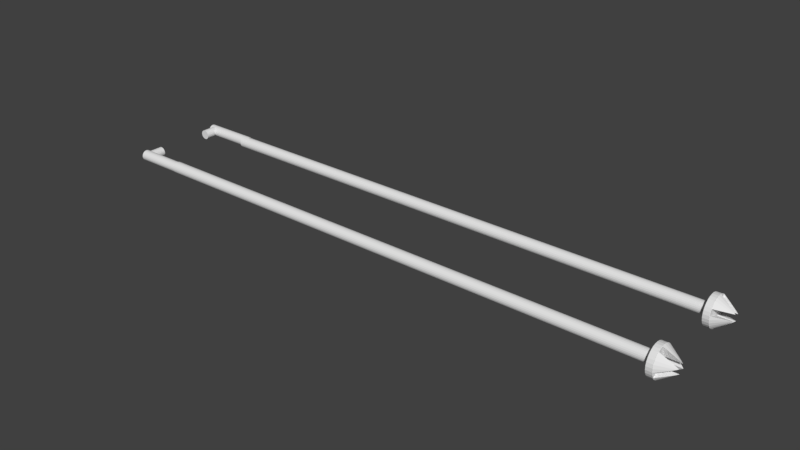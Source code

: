 # Source: Hookshots.blend  (saved by Blender 2.78.0; exported with 4.5.12 LTS)
import bpy
from mathutils import Matrix  # noqa: F401  (used for matrix-valued properties, if any)

bpy.ops.wm.read_factory_settings(use_empty=True)
scene = bpy.context.scene
scene.name = 'Scene'

# ---- collections
col_collection_1 = bpy.data.collections.new('Collection 1'); scene.collection.children.link(col_collection_1)

# ---- world
world_world = bpy.data.worlds.new('World'); scene.world = world_world
world_world.color = (0.05088, 0.05088, 0.05088)
world_world.use_sun_shadow = False
world_world.sun_shadow_jitter_overblur = 0.0
world_world.cycles.sampling_method = 'MANUAL'

# ---- meshes
me_hookshotattachment_005 = bpy.data.meshes.new('Hookshotattachment.005')
me_hookshotattachment_005.from_pydata([(-2.208, -2.052, -2.21), (-2.216, -2.113, -2.21), (-2.208, -2.174, -2.21), (-2.184, -2.231, -2.21), (-2.147, -2.28, -2.21), (-2.098, -2.317, -2.21), (-2.041, -2.341, -2.21), (-1.98, -2.349, -2.21), (-1.919, -2.341, -2.21), (-2.184, -1.995, -2.21), (-2.147, -1.946, -2.21), (-2.098, -1.909, -2.21), (-2.041, -1.885, -2.21), (-1.98, -1.877, -2.21), (-1.919, -1.885, -2.21), (-1.862, -1.909, -2.21), (-1.813, -1.946, -2.21), (-1.776, -1.995, -2.21), (-1.752, -2.052, -2.21), (-1.744, -2.113, -2.21), (-1.752, -2.174, -2.21), (-1.776, -2.231, -2.21), (-1.813, -2.28, -2.21), (-1.862, -2.317, -2.21), (-2.234, -2.113, -1.876), (-2.225, -2.047, -1.876), (-2.2, -1.986, -1.876), (-2.16, -1.933, -1.876), (-2.107, -1.893, -1.876), (-2.046, -1.868, -1.876), (-1.98, -1.859, -1.876), (-1.914, -1.868, -1.876), (-1.853, -1.893, -1.876), (-1.8, -1.933, -1.876), (-1.76, -1.986, -1.876), (-1.735, -2.047, -1.876), (-1.726, -2.113, -1.876), (-1.735, -2.179, -1.876), (-1.76, -2.24, -1.876), (-1.8, -2.293, -1.876), (-1.853, -2.333, -1.876), (-1.914, -2.358, -1.876), (-1.98, -2.367, -1.876), (-2.046, -2.358, -1.876), (-2.107, -2.333, -1.876), (-2.16, -2.293, -1.876), (-2.2, -2.24, -1.876), (-2.225, -2.179, -1.876), (-1.735, -2.179, -2.21), (-1.726, -2.113, -2.21), (-1.735, -2.047, -2.21), (-1.76, -1.986, -2.21), (-1.8, -1.933, -2.21), (-1.853, -1.893, -2.21), (-1.914, -1.868, -2.21), (-1.98, -1.859, -2.21), (-2.046, -1.868, -2.21), (-2.107, -1.893, -2.21), (-2.16, -1.933, -2.21), (-2.2, -1.986, -2.21), (-2.225, -2.047, -2.21), (-2.234, -2.113, -2.21), (-2.225, -2.179, -2.21), (-2.2, -2.24, -2.21), (-2.16, -2.293, -2.21), (-2.107, -2.333, -2.21), (-2.046, -2.358, -2.21), (-1.98, -2.367, -2.21), (-1.914, -2.358, -2.21), (-1.853, -2.333, -2.21), (-1.8, -2.293, -2.21), (-1.76, -2.24, -2.21)], [], [(37, 48, 36), (36, 48, 49), (36, 49, 35), (35, 49, 50), (35, 50, 34), (34, 50, 51), (34, 51, 33), (33, 51, 52), (33, 52, 32), (32, 52, 53), (32, 53, 31), (31, 53, 54), (31, 54, 30), (30, 54, 55), (30, 55, 29), (29, 55, 56), (29, 56, 28), (28, 56, 57), (28, 57, 27), (27, 57, 58), (27, 58, 26), (26, 58, 59), (26, 59, 25), (25, 59, 60), (25, 60, 24), (24, 60, 61), (24, 61, 47), (47, 61, 62), (47, 62, 46), (46, 62, 63), (46, 63, 45), (45, 63, 64), (45, 64, 44), (44, 64, 65), (44, 65, 43), (43, 65, 66), (43, 66, 42), (42, 66, 67), (42, 67, 41), (41, 67, 68), (41, 68, 40), (40, 68, 69), (40, 69, 39), (39, 69, 70), (39, 70, 38), (38, 70, 71), (38, 71, 37), (37, 71, 48), (2, 62, 1), (1, 62, 61), (1, 61, 0), (0, 61, 60), (0, 60, 9), (9, 60, 59), (9, 59, 10), (10, 59, 58), (10, 58, 11), (11, 58, 57), (11, 57, 12), (12, 57, 56), (12, 56, 13), (13, 56, 55), (13, 55, 54), (2, 3, 62), (62, 3, 63), (63, 3, 4), (63, 4, 64), (64, 4, 5), (64, 5, 65), (65, 5, 6), (65, 6, 66), (66, 6, 7), (66, 7, 67), (67, 7, 68), (68, 7, 8), (68, 8, 69), (69, 8, 23), (69, 23, 70), (70, 23, 22), (70, 22, 71), (71, 22, 21), (71, 21, 48), (48, 21, 20), (48, 20, 49), (49, 20, 19), (49, 19, 18), (49, 18, 50), (50, 18, 17), (50, 17, 51), (51, 17, 16), (51, 16, 52), (52, 16, 15), (52, 15, 53), (53, 15, 14), (53, 14, 54), (54, 14, 13)])
me_hookshotattachment_005.use_remesh_preserve_volume = False
me_hookshotattachment_005.use_remesh_preserve_attributes = False
me_hookshotattachment_005.use_mirror_vertex_groups = False
me_hookshotattachment_005.update()
me_hookshotattachment_004 = bpy.data.meshes.new('Hookshotattachment.004')
me_hookshotattachment_004.from_pydata([(-2.239, 2.174, -2.21), (-2.247, 2.113, -2.21), (-2.239, 2.052, -2.21), (-2.215, 1.995, -2.21), (-2.178, 1.946, -2.21), (-2.129, 1.909, -2.21), (-2.072, 1.885, -2.21), (-2.011, 1.877, -2.21), (-1.95, 1.885, -2.21), (-2.215, 2.231, -2.21), (-2.178, 2.28, -2.21), (-2.129, 2.317, -2.21), (-2.072, 2.341, -2.21), (-2.011, 2.349, -2.21), (-1.95, 2.341, -2.21), (-1.893, 2.317, -2.21), (-1.844, 2.28, -2.21), (-1.807, 2.231, -2.21), (-1.783, 2.174, -2.21), (-1.775, 2.113, -2.21), (-1.783, 2.052, -2.21), (-1.807, 1.995, -2.21), (-1.844, 1.946, -2.21), (-1.893, 1.909, -2.21), (-2.265, 2.113, -1.876), (-2.256, 2.179, -1.876), (-2.231, 2.24, -1.876), (-2.19, 2.293, -1.876), (-2.138, 2.333, -1.876), (-2.077, 2.358, -1.876), (-2.011, 2.367, -1.876), (-1.945, 2.358, -1.876), (-1.884, 2.333, -1.876), (-1.831, 2.293, -1.876), (-1.791, 2.24, -1.876), (-1.766, 2.179, -1.876), (-1.757, 2.113, -1.876), (-1.766, 2.047, -1.876), (-1.791, 1.986, -1.876), (-1.831, 1.933, -1.876), (-1.884, 1.893, -1.876), (-1.945, 1.868, -1.876), (-2.011, 1.859, -1.876), (-2.077, 1.868, -1.876), (-2.138, 1.893, -1.876), (-2.19, 1.933, -1.876), (-2.231, 1.986, -1.876), (-2.256, 2.047, -1.876), (-1.766, 2.047, -2.21), (-1.757, 2.113, -2.21), (-1.766, 2.179, -2.21), (-1.791, 2.24, -2.21), (-1.831, 2.293, -2.21), (-1.884, 2.333, -2.21), (-1.945, 2.358, -2.21), (-2.011, 2.367, -2.21), (-2.077, 2.358, -2.21), (-2.138, 2.333, -2.21), (-2.19, 2.293, -2.21), (-2.231, 2.24, -2.21), (-2.256, 2.179, -2.21), (-2.265, 2.113, -2.21), (-2.256, 2.047, -2.21), (-2.231, 1.986, -2.21), (-2.19, 1.933, -2.21), (-2.138, 1.893, -2.21), (-2.077, 1.868, -2.21), (-2.011, 1.859, -2.21), (-1.945, 1.868, -2.21), (-1.884, 1.893, -2.21), (-1.831, 1.933, -2.21), (-1.791, 1.986, -2.21)], [], [(37, 48, 36), (36, 48, 49), (36, 49, 35), (35, 49, 50), (35, 50, 34), (34, 50, 51), (34, 51, 33), (33, 51, 52), (33, 52, 32), (32, 52, 53), (32, 53, 31), (31, 53, 54), (31, 54, 30), (30, 54, 55), (30, 55, 29), (29, 55, 56), (29, 56, 28), (28, 56, 57), (28, 57, 27), (27, 57, 58), (27, 58, 26), (26, 58, 59), (26, 59, 25), (25, 59, 60), (25, 60, 24), (24, 60, 61), (24, 61, 47), (47, 61, 62), (47, 62, 46), (46, 62, 63), (46, 63, 45), (45, 63, 64), (45, 64, 44), (44, 64, 65), (44, 65, 43), (43, 65, 66), (43, 66, 42), (42, 66, 67), (42, 67, 41), (41, 67, 68), (41, 68, 40), (40, 68, 69), (40, 69, 39), (39, 69, 70), (39, 70, 38), (38, 70, 71), (38, 71, 37), (37, 71, 48), (2, 62, 1), (1, 62, 61), (1, 61, 0), (0, 61, 60), (0, 60, 9), (9, 60, 59), (9, 59, 10), (10, 59, 58), (10, 58, 11), (11, 58, 57), (11, 57, 12), (12, 57, 56), (12, 56, 13), (13, 56, 55), (13, 55, 54), (2, 3, 62), (62, 3, 63), (63, 3, 4), (63, 4, 64), (64, 4, 5), (64, 5, 65), (65, 5, 6), (65, 6, 66), (66, 6, 7), (66, 7, 67), (67, 7, 68), (68, 7, 8), (68, 8, 69), (69, 8, 23), (69, 23, 70), (70, 23, 22), (70, 22, 71), (71, 22, 21), (71, 21, 48), (48, 21, 20), (48, 20, 49), (49, 20, 19), (49, 19, 18), (49, 18, 50), (50, 18, 17), (50, 17, 51), (51, 17, 16), (51, 16, 52), (52, 16, 15), (52, 15, 53), (53, 15, 14), (53, 14, 54), (54, 14, 13)])
me_hookshotattachment_004.use_remesh_preserve_volume = False
me_hookshotattachment_004.use_remesh_preserve_attributes = False
me_hookshotattachment_004.use_mirror_vertex_groups = False
me_hookshotattachment_004.update()
me_hookshotattachment_003 = bpy.data.meshes.new('Hookshotattachment.003')
me_hookshotattachment_003.from_pydata([(-0.6288, -0.1435, -0.2976), (-0.645, 2.146e-06, -0.2976), (-0.254, 2.146e-06, -0.2976), (-0.6288, 0.1435, -0.2976), (-0.2453, 0.06574, -0.2976), (-0.5811, 0.2798, -0.2976), (-0.22, 0.127, -0.2976), (-0.5043, 0.4021, -0.2976), (-0.1796, 0.1796, -0.2976), (-0.4021, 0.5043, -0.2976), (-0.127, 0.22, -0.2976), (-0.2798, 0.5811, -0.2976), (-0.06574, 0.2453, -0.2976), (-0.1435, 0.6288, -0.2976), (1.192e-07, 0.254, -0.2976), (1.192e-07, 0.645, -0.2976), (0.1435, 0.6288, -0.2976), (0.06574, 0.2453, -0.2976), (0.2798, 0.5811, -0.2976), (0.127, 0.22, -0.2976), (0.4021, 0.5043, -0.2976), (0.1796, 0.1796, -0.2976), (0.5043, 0.4021, -0.2976), (0.22, 0.127, -0.2976), (0.5811, 0.2798, -0.2976), (0.2453, 0.06574, -0.2976), (0.6288, 0.1435, -0.2976), (0.254, 2.146e-06, -0.2976), (0.645, 2.146e-06, -0.2976), (0.6288, -0.1435, -0.2976), (0.2453, -0.06574, -0.2976), (0.5811, -0.2798, -0.2976), (0.22, -0.127, -0.2976), (0.5043, -0.4021, -0.2976), (0.1796, -0.1796, -0.2976), (0.4021, -0.5043, -0.2976), (0.127, -0.22, -0.2976), (0.2798, -0.5811, -0.2976), (0.06574, -0.2453, -0.2976), (0.1435, -0.6288, -0.2976), (1.192e-07, -0.254, -0.2976), (1.192e-07, -0.645, -0.2976), (-0.1435, -0.6288, -0.2976), (-0.06574, -0.2453, -0.2976), (-0.2798, -0.5811, -0.2976), (-0.127, -0.22, -0.2976), (-0.4021, -0.5043, -0.2976), (-0.1796, -0.1796, -0.2976), (-0.5043, -0.4021, -0.2976), (-0.22, -0.127, -0.2976), (-0.5811, -0.2798, -0.2976), (-0.2453, -0.06574, -0.2976), (-0.6288, -0.1435, -0.04364), (-0.645, 2.146e-06, -0.04364), (-0.6288, 0.1435, -0.04364), (-0.5811, 0.2798, -0.04364), (-0.5043, 0.4021, -0.04364), (-0.4021, 0.5043, -0.04364), (-0.2798, 0.5811, -0.04364), (-0.1435, 0.6288, -0.04364), (1.192e-07, 0.645, -0.04364), (0.1435, 0.6288, -0.04364), (0.2798, 0.5811, -0.04364), (0.4021, 0.5043, -0.04364), (0.5043, 0.4021, -0.04364), (0.5811, 0.2798, -0.04364), (0.6288, 0.1435, -0.04364), (0.645, 2.146e-06, -0.04364), (0.6288, -0.1435, -0.04364), (0.5811, -0.2798, -0.04364), (0.5043, -0.4021, -0.04364), (0.4021, -0.5043, -0.04364), (0.2798, -0.5811, -0.04364), (0.1435, -0.6288, -0.04364), (1.192e-07, -0.645, -0.04364), (-0.1435, -0.6288, -0.04364), (-0.2798, -0.5811, -0.04364), (-0.4021, -0.5043, -0.04364), (-0.5043, -0.4021, -0.04364), (-0.5811, -0.2798, -0.04364), (-0.127, -0.127, 0.6361), (-0.127, -0.1586, 0.6024), (-0.127, -0.127, -0.02846), (-0.127, -0.1943, 0.5612), (-0.127, -0.2354, 0.5107), (-0.127, -0.2838, 0.4486), (-0.127, -0.3424, 0.3711), (-0.127, -0.415, 0.2728), (-0.127, -0.4585, 0.2132), (-0.127, -0.5081, 0.1446), (-0.127, -0.5654, 0.06502), (-0.127, -0.6323, -0.02846), (0.127, -0.127, 0.6361), (0.127, -0.127, -0.02846), (0.127, -0.1586, 0.6024), (0.127, -0.1943, 0.5612), (0.127, -0.2354, 0.5107), (0.127, -0.2838, 0.4486), (0.127, -0.3424, 0.3711), (0.127, -0.415, 0.2728), (0.127, -0.4585, 0.2132), (0.127, -0.5081, 0.1446), (0.127, -0.5654, 0.06502), (0.127, -0.6323, -0.02846), (0.127, 0.127, 0.6361), (0.127, 0.1586, 0.6024), (0.127, 0.127, -0.02846), (0.127, 0.1943, 0.5612), (0.127, 0.2354, 0.5107), (0.127, 0.2838, 0.4486), (0.127, 0.3424, 0.3711), (0.127, 0.415, 0.2728), (0.127, 0.4585, 0.2132), (0.127, 0.5081, 0.1446), (0.127, 0.5654, 0.06502), (0.127, 0.6323, -0.02846), (-0.127, 0.6323, -0.02846), (-0.127, 0.5654, 0.06502), (-0.127, 0.127, -0.02846), (-0.127, 0.5081, 0.1446), (-0.127, 0.4585, 0.2132), (-0.127, 0.415, 0.2728), (-0.127, 0.3424, 0.3711), (-0.127, 0.2838, 0.4486), (-0.127, 0.2354, 0.5107), (-0.127, 0.1943, 0.5612), (-0.127, 0.1586, 0.6024), (-0.127, 0.127, 0.6361), (0.1783, 0.127, 0.58), (0.2116, 0.127, 0.5402), (0.2528, 0.127, 0.4887), (0.3055, 0.127, 0.4201), (0.3381, 0.127, 0.3769), (0.3763, 0.127, 0.3255), (0.4217, 0.127, 0.2637), (0.4768, 0.127, 0.1879), (0.5452, 0.127, 0.09322), (0.5859, 0.127, 0.03641), (0.6323, 0.127, -0.02846), (0.1783, -0.127, 0.58), (0.2116, -0.127, 0.5402), (0.2528, -0.127, 0.4887), (0.3055, -0.127, 0.4201), (0.3381, -0.127, 0.3769), (0.3763, -0.127, 0.3255), (0.4217, -0.127, 0.2637), (0.4768, -0.127, 0.1879), (0.5452, -0.127, 0.09322), (0.5859, -0.127, 0.03641), (0.6323, -0.127, -0.02846), (-0.1459, 0.6392, -0.04364), (-0.04258, 0.6436, -0.02846), (1.192e-07, 0.6556, -0.04364), (0.04258, 0.6436, -0.02846), (0.1459, 0.6392, -0.04364), (-0.2845, 0.5907, -0.04364), (-0.4088, 0.5126, -0.04364), (-0.5126, 0.4088, -0.04364), (-0.5907, 0.2845, -0.04364), (-0.2116, 0.127, 0.5402), (-0.1783, 0.127, 0.58), (-0.6392, 0.1459, -0.04364), (-0.3763, 0.127, 0.3255), (-0.3381, 0.127, 0.3769), (-0.3055, 0.127, 0.4201), (-0.6556, 2.146e-06, -0.04364), (-0.6436, 0.04258, -0.02846), (-0.6323, 0.127, -0.02846), (-0.5859, 0.127, 0.03641), (-0.6436, -0.04258, -0.02846), (-0.6392, -0.1459, -0.04364), (-0.6323, -0.127, -0.02846), (-0.5859, -0.127, 0.03641), (-0.5452, -0.127, 0.09322), (-0.4768, -0.127, 0.1879), (-0.5907, -0.2845, -0.04364), (-0.4217, -0.127, 0.2637), (-0.3763, -0.127, 0.3255), (-0.3381, -0.127, 0.3769), (-0.3055, -0.127, 0.4201), (-0.2528, -0.127, 0.4887), (-0.2116, -0.127, 0.5402), (-0.5126, -0.4088, -0.04364), (-0.1783, -0.127, 0.58), (-0.4088, -0.5126, -0.04364), (-0.2845, -0.5907, -0.04364), (-0.1459, -0.6392, -0.04364), (1.192e-07, -0.6556, -0.04364), (-0.04258, -0.6436, -0.02846), (0.04258, -0.6436, -0.02846), (0.1459, -0.6392, -0.04364), (0.2845, -0.5907, -0.04364), (0.4088, -0.5126, -0.04364), (0.5126, -0.4088, -0.04364), (0.5907, -0.2845, -0.04364), (0.6392, -0.1459, -0.04364), (0.6436, -0.04258, -0.02846), (0.6556, 2.146e-06, -0.04364), (0.6436, 0.04258, -0.02846), (0.6392, 0.1459, -0.04364), (0.5907, 0.2845, -0.04364), (0.5126, 0.4088, -0.04364), (0.4088, 0.5126, -0.04364), (0.2845, 0.5907, -0.04364), (-0.5452, 0.127, 0.09322), (-0.4768, 0.127, 0.1879), (-0.4217, 0.127, 0.2637), (-0.2528, 0.127, 0.4887)], [], [(0, 1, 2), (2, 1, 3), (2, 3, 4), (4, 3, 5), (4, 5, 6), (6, 5, 7), (6, 7, 8), (8, 7, 9), (8, 9, 10), (10, 9, 11), (10, 11, 12), (12, 11, 13), (12, 13, 14), (14, 13, 15), (14, 15, 16), (14, 16, 17), (17, 16, 18), (17, 18, 19), (19, 18, 20), (19, 20, 21), (21, 20, 22), (21, 22, 23), (23, 22, 24), (23, 24, 25), (25, 24, 26), (25, 26, 27), (27, 26, 28), (27, 28, 29), (27, 29, 30), (30, 29, 31), (30, 31, 32), (32, 31, 33), (32, 33, 34), (34, 33, 35), (34, 35, 36), (36, 35, 37), (36, 37, 38), (38, 37, 39), (38, 39, 40), (40, 39, 41), (40, 41, 42), (40, 42, 43), (43, 42, 44), (43, 44, 45), (45, 44, 46), (45, 46, 47), (47, 46, 48), (47, 48, 49), (49, 48, 50), (49, 50, 51), (51, 50, 0), (51, 0, 2), (0, 52, 1), (1, 52, 53), (1, 53, 3), (3, 53, 54), (3, 54, 5), (5, 54, 55), (5, 55, 7), (7, 55, 56), (7, 56, 9), (9, 56, 57), (9, 57, 11), (11, 57, 58), (11, 58, 13), (13, 58, 59), (13, 59, 15), (15, 59, 60), (15, 60, 16), (16, 60, 61), (16, 61, 18), (18, 61, 62), (18, 62, 20), (20, 62, 63), (20, 63, 22), (22, 63, 64), (22, 64, 24), (24, 64, 65), (24, 65, 26), (26, 65, 66), (26, 66, 28), (28, 66, 67), (28, 67, 29), (29, 67, 68), (29, 68, 31), (31, 68, 69), (31, 69, 33), (33, 69, 70), (33, 70, 35), (35, 70, 71), (35, 71, 37), (37, 71, 72), (37, 72, 39), (39, 72, 73), (39, 73, 41), (41, 73, 74), (41, 74, 42), (42, 74, 75), (42, 75, 44), (44, 75, 76), (44, 76, 46), (46, 76, 77), (46, 77, 48), (48, 77, 78), (48, 78, 50), (50, 78, 79), (50, 79, 0), (0, 79, 52), (80, 81, 82), (82, 81, 83), (82, 83, 84), (84, 85, 82), (82, 85, 86), (82, 86, 87), (87, 88, 82), (82, 88, 89), (82, 89, 90), (90, 91, 82), (92, 93, 94), (94, 93, 95), (95, 93, 96), (96, 93, 97), (97, 93, 98), (98, 93, 99), (99, 93, 100), (100, 93, 101), (101, 93, 102), (102, 93, 103), (104, 105, 106), (106, 105, 107), (106, 107, 108), (108, 109, 106), (106, 109, 110), (106, 110, 111), (111, 112, 106), (106, 112, 113), (106, 113, 114), (114, 115, 106), (116, 117, 118), (118, 117, 119), (118, 119, 120), (120, 121, 118), (118, 121, 122), (118, 122, 123), (123, 124, 118), (118, 124, 125), (118, 125, 126), (126, 127, 118), (104, 106, 128), (128, 106, 129), (129, 106, 130), (130, 106, 131), (131, 106, 132), (132, 106, 133), (133, 106, 134), (134, 106, 135), (135, 106, 136), (136, 106, 137), (137, 106, 138), (92, 139, 93), (93, 139, 140), (93, 140, 141), (141, 142, 93), (93, 142, 143), (93, 143, 144), (144, 145, 93), (93, 145, 146), (93, 146, 147), (147, 148, 93), (93, 148, 149), (150, 151, 152), (152, 151, 153), (152, 153, 154), (154, 153, 115), (154, 115, 114), (155, 120, 150), (150, 120, 119), (150, 119, 117), (156, 125, 155), (155, 125, 124), (155, 124, 123), (157, 127, 156), (156, 127, 126), (156, 126, 125), (158, 159, 157), (157, 159, 160), (157, 160, 127), (161, 162, 158), (158, 162, 163), (158, 163, 164), (165, 166, 161), (161, 166, 167), (161, 167, 168), (166, 165, 169), (169, 165, 170), (169, 170, 171), (171, 170, 172), (172, 170, 173), (173, 170, 174), (174, 170, 175), (174, 175, 176), (176, 175, 177), (177, 175, 178), (178, 175, 179), (179, 175, 180), (180, 175, 181), (181, 175, 182), (181, 182, 183), (183, 182, 80), (80, 182, 184), (80, 184, 81), (81, 184, 83), (83, 184, 185), (83, 185, 84), (84, 185, 85), (85, 185, 86), (86, 185, 186), (86, 186, 87), (87, 186, 88), (88, 186, 89), (89, 186, 90), (90, 186, 91), (91, 186, 187), (91, 187, 188), (188, 187, 189), (189, 187, 190), (189, 190, 103), (103, 190, 102), (102, 190, 101), (101, 190, 100), (100, 190, 191), (100, 191, 99), (99, 191, 98), (98, 191, 97), (97, 191, 96), (96, 191, 95), (95, 191, 192), (95, 192, 94), (94, 192, 92), (92, 192, 193), (92, 193, 139), (139, 193, 140), (140, 193, 194), (140, 194, 141), (141, 194, 142), (142, 194, 143), (143, 194, 144), (144, 194, 195), (144, 195, 145), (145, 195, 146), (146, 195, 147), (147, 195, 148), (148, 195, 149), (149, 195, 196), (196, 195, 197), (196, 197, 198), (198, 197, 199), (198, 199, 138), (138, 199, 137), (137, 199, 136), (136, 199, 135), (135, 199, 200), (135, 200, 134), (134, 200, 133), (133, 200, 132), (132, 200, 131), (131, 200, 130), (130, 200, 129), (129, 200, 201), (129, 201, 128), (128, 201, 104), (104, 201, 202), (104, 202, 105), (105, 202, 107), (107, 202, 203), (107, 203, 108), (108, 203, 109), (109, 203, 110), (110, 203, 154), (110, 154, 111), (111, 154, 112), (112, 154, 113), (113, 154, 114), (123, 122, 155), (155, 122, 121), (155, 121, 120), (117, 116, 150), (150, 116, 151), (168, 204, 161), (161, 204, 205), (161, 205, 206), (206, 162, 161), (164, 207, 158), (158, 207, 159), (167, 166, 118), (118, 166, 169), (118, 169, 82), (82, 169, 171), (91, 188, 82), (82, 188, 189), (82, 189, 93), (93, 189, 103), (149, 196, 93), (93, 196, 106), (93, 106, 118), (118, 106, 151), (118, 151, 116), (196, 198, 106), (106, 198, 138), (115, 153, 106), (106, 153, 151), (82, 93, 118), (127, 160, 118), (118, 160, 159), (118, 159, 207), (207, 164, 118), (118, 164, 163), (118, 163, 162), (162, 206, 118), (118, 206, 205), (118, 205, 204), (204, 168, 118), (118, 168, 167), (80, 82, 183), (183, 82, 181), (181, 82, 180), (180, 82, 179), (179, 82, 178), (178, 82, 177), (177, 82, 176), (176, 82, 174), (174, 82, 173), (173, 82, 172), (172, 82, 171), (52, 170, 53), (53, 170, 165), (53, 165, 54), (54, 165, 161), (54, 161, 55), (55, 161, 158), (55, 158, 56), (56, 158, 157), (56, 157, 57), (57, 157, 156), (57, 156, 58), (58, 156, 155), (58, 155, 59), (59, 155, 150), (59, 150, 60), (60, 150, 152), (60, 152, 154), (52, 79, 170), (170, 79, 175), (175, 79, 78), (175, 78, 182), (182, 78, 77), (182, 77, 184), (184, 77, 76), (184, 76, 185), (185, 76, 75), (185, 75, 186), (186, 75, 74), (186, 74, 187), (187, 74, 190), (190, 74, 73), (190, 73, 191), (191, 73, 72), (191, 72, 192), (192, 72, 71), (192, 71, 193), (193, 71, 70), (193, 70, 194), (194, 70, 69), (194, 69, 195), (195, 69, 68), (195, 68, 197), (197, 68, 67), (197, 67, 66), (197, 66, 199), (199, 66, 65), (199, 65, 200), (200, 65, 64), (200, 64, 201), (201, 64, 63), (201, 63, 202), (202, 63, 62), (202, 62, 203), (203, 62, 61), (203, 61, 154), (154, 61, 60)])
me_hookshotattachment_003.use_remesh_preserve_volume = False
me_hookshotattachment_003.use_remesh_preserve_attributes = False
me_hookshotattachment_003.use_mirror_vertex_groups = False
me_hookshotattachment_003.update()
me_hookshotattachment_002 = bpy.data.meshes.new('Hookshotattachment.002')
me_hookshotattachment_002.from_pydata([(-0.6288, -0.1435, -0.2976), (-0.645, -2.146e-06, -0.2976), (-0.254, -2.146e-06, -0.2976), (-0.6288, 0.1435, -0.2976), (-0.2453, 0.06574, -0.2976), (-0.5811, 0.2798, -0.2976), (-0.22, 0.127, -0.2976), (-0.5043, 0.4021, -0.2976), (-0.1796, 0.1796, -0.2976), (-0.4021, 0.5043, -0.2976), (-0.127, 0.22, -0.2976), (-0.2798, 0.5811, -0.2976), (-0.06574, 0.2453, -0.2976), (-0.1435, 0.6288, -0.2976), (-4.768e-07, 0.254, -0.2976), (-4.768e-07, 0.645, -0.2976), (0.1435, 0.6288, -0.2976), (0.06574, 0.2453, -0.2976), (0.2798, 0.5811, -0.2976), (0.127, 0.22, -0.2976), (0.4021, 0.5043, -0.2976), (0.1796, 0.1796, -0.2976), (0.5043, 0.4021, -0.2976), (0.22, 0.127, -0.2976), (0.5811, 0.2798, -0.2976), (0.2453, 0.06574, -0.2976), (0.6288, 0.1435, -0.2976), (0.254, -2.146e-06, -0.2976), (0.645, -2.146e-06, -0.2976), (0.6288, -0.1435, -0.2976), (0.2453, -0.06574, -0.2976), (0.5811, -0.2798, -0.2976), (0.22, -0.127, -0.2976), (0.5043, -0.4021, -0.2976), (0.1796, -0.1796, -0.2976), (0.4021, -0.5043, -0.2976), (0.127, -0.22, -0.2976), (0.2798, -0.5811, -0.2976), (0.06574, -0.2453, -0.2976), (0.1435, -0.6288, -0.2976), (-4.768e-07, -0.254, -0.2976), (-4.768e-07, -0.645, -0.2976), (-0.1435, -0.6288, -0.2976), (-0.06574, -0.2453, -0.2976), (-0.2798, -0.5811, -0.2976), (-0.127, -0.22, -0.2976), (-0.4021, -0.5043, -0.2976), (-0.1796, -0.1796, -0.2976), (-0.5043, -0.4021, -0.2976), (-0.22, -0.127, -0.2976), (-0.5811, -0.2798, -0.2976), (-0.2453, -0.06574, -0.2976), (-0.6288, -0.1435, -0.04364), (-0.645, -2.146e-06, -0.04364), (-0.6288, 0.1435, -0.04364), (-0.5811, 0.2798, -0.04364), (-0.5043, 0.4021, -0.04364), (-0.4021, 0.5043, -0.04364), (-0.2798, 0.5811, -0.04364), (-0.1435, 0.6288, -0.04364), (-4.768e-07, 0.645, -0.04364), (0.1435, 0.6288, -0.04364), (0.2798, 0.5811, -0.04364), (0.4021, 0.5043, -0.04364), (0.5043, 0.4021, -0.04364), (0.5811, 0.2798, -0.04364), (0.6288, 0.1435, -0.04364), (0.645, -2.146e-06, -0.04364), (0.6288, -0.1435, -0.04364), (0.5811, -0.2798, -0.04364), (0.5043, -0.4021, -0.04364), (0.4021, -0.5043, -0.04364), (0.2798, -0.5811, -0.04364), (0.1435, -0.6288, -0.04364), (-4.768e-07, -0.645, -0.04364), (-0.1435, -0.6288, -0.04364), (-0.2798, -0.5811, -0.04364), (-0.4021, -0.5043, -0.04364), (-0.5043, -0.4021, -0.04364), (-0.5811, -0.2798, -0.04364), (-0.127, -0.127, 0.6361), (-0.127, -0.1586, 0.6024), (-0.127, -0.127, -0.02846), (-0.127, -0.1943, 0.5612), (-0.127, -0.2354, 0.5107), (-0.127, -0.2838, 0.4486), (-0.127, -0.3424, 0.3711), (-0.127, -0.415, 0.2728), (-0.127, -0.4585, 0.2132), (-0.127, -0.5081, 0.1446), (-0.127, -0.5654, 0.06502), (-0.127, -0.6323, -0.02846), (0.127, -0.127, 0.6361), (0.127, -0.127, -0.02846), (0.127, -0.1586, 0.6024), (0.127, -0.1943, 0.5612), (0.127, -0.2354, 0.5107), (0.127, -0.2838, 0.4486), (0.127, -0.3424, 0.3711), (0.127, -0.415, 0.2728), (0.127, -0.4585, 0.2132), (0.127, -0.5081, 0.1446), (0.127, -0.5654, 0.06502), (0.127, -0.6323, -0.02846), (0.127, 0.127, 0.6361), (0.127, 0.1586, 0.6024), (0.127, 0.127, -0.02846), (0.127, 0.1943, 0.5612), (0.127, 0.2354, 0.5107), (0.127, 0.2838, 0.4486), (0.127, 0.3424, 0.3711), (0.127, 0.415, 0.2728), (0.127, 0.4585, 0.2132), (0.127, 0.5081, 0.1446), (0.127, 0.5654, 0.06502), (0.127, 0.6323, -0.02846), (-0.127, 0.6323, -0.02846), (-0.127, 0.5654, 0.06502), (-0.127, 0.127, -0.02846), (-0.127, 0.5081, 0.1446), (-0.127, 0.4585, 0.2132), (-0.127, 0.415, 0.2728), (-0.127, 0.3424, 0.3711), (-0.127, 0.2838, 0.4486), (-0.127, 0.2354, 0.5107), (-0.127, 0.1943, 0.5612), (-0.127, 0.1586, 0.6024), (-0.127, 0.127, 0.6361), (0.1783, 0.127, 0.58), (0.2116, 0.127, 0.5402), (0.2528, 0.127, 0.4887), (0.3055, 0.127, 0.4201), (0.3381, 0.127, 0.3769), (0.3763, 0.127, 0.3255), (0.4217, 0.127, 0.2637), (0.4768, 0.127, 0.1879), (0.5452, 0.127, 0.09322), (0.5859, 0.127, 0.03641), (0.6323, 0.127, -0.02846), (0.1783, -0.127, 0.58), (0.2116, -0.127, 0.5402), (0.2528, -0.127, 0.4887), (0.3055, -0.127, 0.4201), (0.3381, -0.127, 0.3769), (0.3763, -0.127, 0.3255), (0.4217, -0.127, 0.2637), (0.4768, -0.127, 0.1879), (0.5452, -0.127, 0.09322), (0.5859, -0.127, 0.03641), (0.6323, -0.127, -0.02846), (-0.1459, 0.6392, -0.04364), (-0.04258, 0.6436, -0.02846), (-4.768e-07, 0.6556, -0.04364), (0.04258, 0.6436, -0.02846), (0.1459, 0.6392, -0.04364), (-0.2845, 0.5907, -0.04364), (-0.4088, 0.5126, -0.04364), (-0.5126, 0.4088, -0.04364), (-0.5907, 0.2845, -0.04364), (-0.2116, 0.127, 0.5402), (-0.1783, 0.127, 0.58), (-0.6392, 0.1459, -0.04364), (-0.3763, 0.127, 0.3255), (-0.3381, 0.127, 0.3769), (-0.3055, 0.127, 0.4201), (-0.6556, -2.146e-06, -0.04364), (-0.6436, 0.04258, -0.02846), (-0.6323, 0.127, -0.02846), (-0.5859, 0.127, 0.03641), (-0.6436, -0.04258, -0.02846), (-0.6392, -0.1459, -0.04364), (-0.6323, -0.127, -0.02846), (-0.5859, -0.127, 0.03641), (-0.5452, -0.127, 0.09322), (-0.4768, -0.127, 0.1879), (-0.5907, -0.2845, -0.04364), (-0.4217, -0.127, 0.2637), (-0.3763, -0.127, 0.3255), (-0.3381, -0.127, 0.3769), (-0.3055, -0.127, 0.4201), (-0.2528, -0.127, 0.4887), (-0.2116, -0.127, 0.5402), (-0.5126, -0.4088, -0.04364), (-0.1783, -0.127, 0.58), (-0.4088, -0.5126, -0.04364), (-0.2845, -0.5907, -0.04364), (-0.1459, -0.6392, -0.04364), (-4.768e-07, -0.6556, -0.04364), (-0.04258, -0.6436, -0.02846), (0.04258, -0.6436, -0.02846), (0.1459, -0.6392, -0.04364), (0.2845, -0.5907, -0.04364), (0.4088, -0.5126, -0.04364), (0.5126, -0.4088, -0.04364), (0.5907, -0.2845, -0.04364), (0.6392, -0.1459, -0.04364), (0.6436, -0.04258, -0.02846), (0.6556, -2.146e-06, -0.04364), (0.6436, 0.04258, -0.02846), (0.6392, 0.1459, -0.04364), (0.5907, 0.2845, -0.04364), (0.5126, 0.4088, -0.04364), (0.4088, 0.5126, -0.04364), (0.2845, 0.5907, -0.04364), (-0.5452, 0.127, 0.09322), (-0.4768, 0.127, 0.1879), (-0.4217, 0.127, 0.2637), (-0.2528, 0.127, 0.4887)], [], [(0, 1, 2), (2, 1, 3), (2, 3, 4), (4, 3, 5), (4, 5, 6), (6, 5, 7), (6, 7, 8), (8, 7, 9), (8, 9, 10), (10, 9, 11), (10, 11, 12), (12, 11, 13), (12, 13, 14), (14, 13, 15), (14, 15, 16), (14, 16, 17), (17, 16, 18), (17, 18, 19), (19, 18, 20), (19, 20, 21), (21, 20, 22), (21, 22, 23), (23, 22, 24), (23, 24, 25), (25, 24, 26), (25, 26, 27), (27, 26, 28), (27, 28, 29), (27, 29, 30), (30, 29, 31), (30, 31, 32), (32, 31, 33), (32, 33, 34), (34, 33, 35), (34, 35, 36), (36, 35, 37), (36, 37, 38), (38, 37, 39), (38, 39, 40), (40, 39, 41), (40, 41, 42), (40, 42, 43), (43, 42, 44), (43, 44, 45), (45, 44, 46), (45, 46, 47), (47, 46, 48), (47, 48, 49), (49, 48, 50), (49, 50, 51), (51, 50, 0), (51, 0, 2), (0, 52, 1), (1, 52, 53), (1, 53, 3), (3, 53, 54), (3, 54, 5), (5, 54, 55), (5, 55, 7), (7, 55, 56), (7, 56, 9), (9, 56, 57), (9, 57, 11), (11, 57, 58), (11, 58, 13), (13, 58, 59), (13, 59, 15), (15, 59, 60), (15, 60, 16), (16, 60, 61), (16, 61, 18), (18, 61, 62), (18, 62, 20), (20, 62, 63), (20, 63, 22), (22, 63, 64), (22, 64, 24), (24, 64, 65), (24, 65, 26), (26, 65, 66), (26, 66, 28), (28, 66, 67), (28, 67, 29), (29, 67, 68), (29, 68, 31), (31, 68, 69), (31, 69, 33), (33, 69, 70), (33, 70, 35), (35, 70, 71), (35, 71, 37), (37, 71, 72), (37, 72, 39), (39, 72, 73), (39, 73, 41), (41, 73, 74), (41, 74, 42), (42, 74, 75), (42, 75, 44), (44, 75, 76), (44, 76, 46), (46, 76, 77), (46, 77, 48), (48, 77, 78), (48, 78, 50), (50, 78, 79), (50, 79, 0), (0, 79, 52), (80, 81, 82), (82, 81, 83), (82, 83, 84), (84, 85, 82), (82, 85, 86), (82, 86, 87), (87, 88, 82), (82, 88, 89), (82, 89, 90), (90, 91, 82), (92, 93, 94), (94, 93, 95), (95, 93, 96), (96, 93, 97), (97, 93, 98), (98, 93, 99), (99, 93, 100), (100, 93, 101), (101, 93, 102), (102, 93, 103), (104, 105, 106), (106, 105, 107), (106, 107, 108), (108, 109, 106), (106, 109, 110), (106, 110, 111), (111, 112, 106), (106, 112, 113), (106, 113, 114), (114, 115, 106), (116, 117, 118), (118, 117, 119), (118, 119, 120), (120, 121, 118), (118, 121, 122), (118, 122, 123), (123, 124, 118), (118, 124, 125), (118, 125, 126), (126, 127, 118), (104, 106, 128), (128, 106, 129), (129, 106, 130), (130, 106, 131), (131, 106, 132), (132, 106, 133), (133, 106, 134), (134, 106, 135), (135, 106, 136), (136, 106, 137), (137, 106, 138), (92, 139, 93), (93, 139, 140), (93, 140, 141), (141, 142, 93), (93, 142, 143), (93, 143, 144), (144, 145, 93), (93, 145, 146), (93, 146, 147), (147, 148, 93), (93, 148, 149), (150, 151, 152), (152, 151, 153), (152, 153, 154), (154, 153, 115), (154, 115, 114), (155, 120, 150), (150, 120, 119), (150, 119, 117), (156, 125, 155), (155, 125, 124), (155, 124, 123), (157, 127, 156), (156, 127, 126), (156, 126, 125), (158, 159, 157), (157, 159, 160), (157, 160, 127), (161, 162, 158), (158, 162, 163), (158, 163, 164), (165, 166, 161), (161, 166, 167), (161, 167, 168), (166, 165, 169), (169, 165, 170), (169, 170, 171), (171, 170, 172), (172, 170, 173), (173, 170, 174), (174, 170, 175), (174, 175, 176), (176, 175, 177), (177, 175, 178), (178, 175, 179), (179, 175, 180), (180, 175, 181), (181, 175, 182), (181, 182, 183), (183, 182, 80), (80, 182, 184), (80, 184, 81), (81, 184, 83), (83, 184, 185), (83, 185, 84), (84, 185, 85), (85, 185, 86), (86, 185, 186), (86, 186, 87), (87, 186, 88), (88, 186, 89), (89, 186, 90), (90, 186, 91), (91, 186, 187), (91, 187, 188), (188, 187, 189), (189, 187, 190), (189, 190, 103), (103, 190, 102), (102, 190, 101), (101, 190, 100), (100, 190, 191), (100, 191, 99), (99, 191, 98), (98, 191, 97), (97, 191, 96), (96, 191, 95), (95, 191, 192), (95, 192, 94), (94, 192, 92), (92, 192, 193), (92, 193, 139), (139, 193, 140), (140, 193, 194), (140, 194, 141), (141, 194, 142), (142, 194, 143), (143, 194, 144), (144, 194, 195), (144, 195, 145), (145, 195, 146), (146, 195, 147), (147, 195, 148), (148, 195, 149), (149, 195, 196), (196, 195, 197), (196, 197, 198), (198, 197, 199), (198, 199, 138), (138, 199, 137), (137, 199, 136), (136, 199, 135), (135, 199, 200), (135, 200, 134), (134, 200, 133), (133, 200, 132), (132, 200, 131), (131, 200, 130), (130, 200, 129), (129, 200, 201), (129, 201, 128), (128, 201, 104), (104, 201, 202), (104, 202, 105), (105, 202, 107), (107, 202, 203), (107, 203, 108), (108, 203, 109), (109, 203, 110), (110, 203, 154), (110, 154, 111), (111, 154, 112), (112, 154, 113), (113, 154, 114), (123, 122, 155), (155, 122, 121), (155, 121, 120), (117, 116, 150), (150, 116, 151), (168, 204, 161), (161, 204, 205), (161, 205, 206), (206, 162, 161), (164, 207, 158), (158, 207, 159), (167, 166, 118), (118, 166, 169), (118, 169, 82), (82, 169, 171), (91, 188, 82), (82, 188, 189), (82, 189, 93), (93, 189, 103), (149, 196, 93), (93, 196, 106), (93, 106, 118), (118, 106, 151), (118, 151, 116), (196, 198, 106), (106, 198, 138), (115, 153, 106), (106, 153, 151), (82, 93, 118), (127, 160, 118), (118, 160, 159), (118, 159, 207), (207, 164, 118), (118, 164, 163), (118, 163, 162), (162, 206, 118), (118, 206, 205), (118, 205, 204), (204, 168, 118), (118, 168, 167), (80, 82, 183), (183, 82, 181), (181, 82, 180), (180, 82, 179), (179, 82, 178), (178, 82, 177), (177, 82, 176), (176, 82, 174), (174, 82, 173), (173, 82, 172), (172, 82, 171), (52, 170, 53), (53, 170, 165), (53, 165, 54), (54, 165, 161), (54, 161, 55), (55, 161, 158), (55, 158, 56), (56, 158, 157), (56, 157, 57), (57, 157, 156), (57, 156, 58), (58, 156, 155), (58, 155, 59), (59, 155, 150), (59, 150, 60), (60, 150, 152), (60, 152, 154), (52, 79, 170), (170, 79, 175), (175, 79, 78), (175, 78, 182), (182, 78, 77), (182, 77, 184), (184, 77, 76), (184, 76, 185), (185, 76, 75), (185, 75, 186), (186, 75, 74), (186, 74, 187), (187, 74, 190), (190, 74, 73), (190, 73, 191), (191, 73, 72), (191, 72, 192), (192, 72, 71), (192, 71, 193), (193, 71, 70), (193, 70, 194), (194, 70, 69), (194, 69, 195), (195, 69, 68), (195, 68, 197), (197, 68, 67), (197, 67, 66), (197, 66, 199), (199, 66, 65), (199, 65, 200), (200, 65, 64), (200, 64, 201), (201, 64, 63), (201, 63, 202), (202, 63, 62), (202, 62, 203), (203, 62, 61), (203, 61, 154), (154, 61, 60)])
me_hookshotattachment_002.use_remesh_preserve_volume = False
me_hookshotattachment_002.use_remesh_preserve_attributes = False
me_hookshotattachment_002.use_mirror_vertex_groups = False
me_hookshotattachment_002.update()
me_hookshotattachment = bpy.data.meshes.new('Hookshotattachment')
me_hookshotattachment.from_pydata([(-1.745, -2.135, -4.749), (-1.744, -2.113, -4.75), (-1.281, -2.113, -4.75), (-1.745, -2.091, -4.749), (-1.281, -2.058, -4.743), (-1.748, -2.068, -4.745), (-1.761, -2.026, -4.731), (-1.281, -2.007, -4.721), (-1.779, -1.989, -4.71), (-1.281, -1.963, -4.688), (-1.801, -1.959, -4.684), (-1.825, -1.935, -4.653), (-1.281, -1.929, -4.644), (-1.849, -1.917, -4.618), (-1.281, -1.908, -4.593), (-1.869, -1.905, -4.58), (-1.875, -1.902, -4.559), (-1.281, -1.901, -4.538), (-1.877, -1.901, -4.538), (-1.875, -1.902, -4.516), (-1.869, -1.905, -4.495), (-1.281, -1.908, -4.483), (-1.849, -1.917, -4.457), (-1.281, -1.929, -4.431), (-1.825, -1.935, -4.422), (-1.281, -1.963, -4.387), (-1.801, -1.959, -4.392), (-1.779, -1.989, -4.365), (-1.281, -2.007, -4.354), (-1.761, -2.026, -4.344), (-1.281, -2.058, -4.333), (-1.748, -2.068, -4.33), (-1.745, -2.091, -4.327), (-1.281, -2.113, -4.325), (-1.744, -2.113, -4.325), (-1.745, -2.135, -4.327), (-1.281, -2.168, -4.333), (-1.748, -2.158, -4.33), (-1.761, -2.2, -4.344), (-1.281, -2.219, -4.354), (-1.779, -2.237, -4.365), (-1.281, -2.263, -4.387), (-1.801, -2.267, -4.392), (-1.825, -2.291, -4.422), (-1.281, -2.297, -4.431), (-1.849, -2.309, -4.457), (-1.281, -2.318, -4.483), (-1.869, -2.321, -4.495), (-1.875, -2.324, -4.516), (-1.281, -2.325, -4.538), (-1.877, -2.325, -4.538), (-1.875, -2.324, -4.559), (-1.281, -2.318, -4.593), (-1.869, -2.321, -4.58), (-1.849, -2.309, -4.618), (-1.281, -2.297, -4.644), (-1.825, -2.291, -4.653), (-1.281, -2.263, -4.688), (-1.801, -2.267, -4.684), (-1.779, -2.237, -4.71), (-1.281, -2.219, -4.721), (-1.761, -2.2, -4.731), (-1.281, -2.168, -4.743), (-1.748, -2.158, -4.745), (-2.208, -2.052, -2.21), (-2.208, -2.052, -4.75), (-2.216, -2.113, -2.21), (-2.216, -2.113, -4.75), (-2.208, -2.174, -2.21), (-2.208, -2.174, -4.75), (-2.184, -2.231, -2.21), (-2.184, -2.231, -4.75), (-2.147, -2.28, -2.21), (-2.147, -2.28, -4.75), (-2.098, -2.317, -2.21), (-2.098, -2.317, -4.75), (-2.041, -2.341, -2.21), (-2.041, -2.341, -4.75), (-1.98, -2.349, -2.21), (-1.98, -2.349, -4.75), (-1.919, -2.341, -2.21), (-1.919, -2.341, -4.75), (-1.862, -2.317, -4.75), (-1.813, -2.28, -4.75), (-1.776, -2.231, -4.75), (-1.752, -2.174, -4.75), (-2.184, -1.995, -4.75), (-2.184, -1.995, -2.21), (-2.147, -1.946, -4.75), (-2.147, -1.946, -2.21), (-2.098, -1.909, -4.75), (-2.098, -1.909, -2.21), (-2.041, -1.885, -4.75), (-2.041, -1.885, -2.21), (-1.98, -1.877, -4.75), (-1.98, -1.877, -2.21), (-1.919, -1.885, -4.75), (-1.919, -1.885, -2.21), (-1.862, -1.909, -2.21), (-1.813, -1.946, -2.21), (-1.776, -1.995, -2.21), (-1.752, -2.052, -2.21), (-1.744, -2.113, -2.21), (-1.752, -2.174, -2.21), (-1.776, -2.231, -2.21), (-1.813, -2.28, -2.21), (-1.862, -2.317, -2.21), (-1.752, -2.052, -4.75), (-1.776, -1.995, -4.75), (-1.813, -1.946, -4.75), (-1.862, -1.909, -4.75)], [], [(0, 1, 2), (2, 1, 3), (2, 3, 4), (4, 3, 5), (4, 5, 6), (4, 6, 7), (7, 6, 8), (7, 8, 9), (9, 8, 10), (9, 10, 11), (9, 11, 12), (12, 11, 13), (12, 13, 14), (14, 13, 15), (14, 15, 16), (14, 16, 17), (17, 16, 18), (17, 18, 19), (19, 20, 17), (17, 20, 21), (21, 20, 22), (21, 22, 23), (23, 22, 24), (23, 24, 25), (25, 24, 26), (25, 26, 27), (25, 27, 28), (28, 27, 29), (28, 29, 30), (30, 29, 31), (30, 31, 32), (30, 32, 33), (33, 32, 34), (33, 34, 35), (33, 35, 36), (36, 35, 37), (36, 37, 38), (36, 38, 39), (39, 38, 40), (39, 40, 41), (41, 40, 42), (41, 42, 43), (41, 43, 44), (44, 43, 45), (44, 45, 46), (46, 45, 47), (46, 47, 48), (46, 48, 49), (49, 48, 50), (49, 50, 51), (49, 51, 52), (52, 51, 53), (52, 53, 54), (52, 54, 55), (55, 54, 56), (55, 56, 57), (57, 56, 58), (57, 58, 59), (57, 59, 60), (60, 59, 61), (60, 61, 62), (62, 61, 63), (62, 63, 0), (62, 0, 2), (17, 21, 14), (14, 21, 12), (12, 21, 23), (12, 23, 9), (9, 23, 25), (9, 25, 7), (7, 25, 28), (7, 28, 4), (4, 28, 30), (4, 30, 2), (2, 30, 33), (2, 33, 62), (62, 33, 36), (62, 36, 60), (60, 36, 39), (60, 39, 57), (57, 39, 41), (57, 41, 55), (55, 41, 44), (55, 44, 52), (52, 44, 46), (52, 46, 49), (64, 65, 66), (66, 65, 67), (66, 67, 68), (68, 67, 69), (68, 69, 70), (70, 69, 71), (70, 71, 72), (72, 71, 73), (72, 73, 74), (74, 73, 75), (74, 75, 76), (76, 75, 77), (76, 77, 78), (78, 77, 79), (78, 79, 80), (80, 79, 81), (80, 81, 50), (50, 81, 82), (50, 82, 51), (51, 82, 53), (53, 82, 54), (54, 82, 56), (56, 82, 83), (56, 83, 58), (58, 83, 84), (58, 84, 59), (59, 84, 61), (61, 84, 85), (61, 85, 63), (63, 85, 0), (0, 85, 1), (65, 64, 86), (86, 64, 87), (86, 87, 88), (88, 87, 89), (88, 89, 90), (90, 89, 91), (90, 91, 92), (92, 91, 93), (92, 93, 94), (94, 93, 95), (94, 95, 96), (96, 95, 97), (96, 97, 18), (18, 97, 98), (18, 98, 19), (19, 98, 20), (20, 98, 22), (22, 98, 24), (24, 98, 99), (24, 99, 26), (26, 99, 100), (26, 100, 27), (27, 100, 29), (29, 100, 101), (29, 101, 31), (31, 101, 32), (32, 101, 102), (32, 102, 34), (34, 102, 35), (35, 102, 103), (35, 103, 37), (37, 103, 38), (38, 103, 104), (38, 104, 40), (40, 104, 42), (42, 104, 105), (42, 105, 43), (43, 105, 106), (43, 106, 45), (45, 106, 47), (47, 106, 48), (48, 106, 50), (50, 106, 80), (1, 107, 3), (3, 107, 5), (5, 107, 6), (6, 107, 108), (6, 108, 8), (8, 108, 10), (10, 108, 109), (10, 109, 11), (11, 109, 110), (11, 110, 13), (13, 110, 15), (15, 110, 16), (16, 110, 96), (16, 96, 18), (85, 69, 1), (1, 69, 67), (1, 67, 107), (107, 67, 65), (107, 65, 108), (108, 65, 86), (108, 86, 109), (109, 86, 88), (109, 88, 110), (110, 88, 90), (110, 90, 96), (96, 90, 92), (96, 92, 94), (69, 85, 71), (71, 85, 84), (71, 84, 73), (73, 84, 83), (73, 83, 75), (75, 83, 82), (75, 82, 77), (77, 82, 81), (77, 81, 79)])
me_hookshotattachment.use_remesh_preserve_volume = False
me_hookshotattachment.use_remesh_preserve_attributes = False
me_hookshotattachment.use_mirror_vertex_groups = False
me_hookshotattachment.update()
me_hookshotattachment_001 = bpy.data.meshes.new('Hookshotattachment.001')
me_hookshotattachment_001.from_pydata([(-1.776, 2.091, -4.749), (-1.775, 2.113, -4.75), (-1.312, 2.113, -4.75), (-1.776, 2.135, -4.749), (-1.312, 2.168, -4.743), (-1.779, 2.158, -4.745), (-1.792, 2.2, -4.731), (-1.312, 2.219, -4.721), (-1.81, 2.237, -4.71), (-1.312, 2.263, -4.688), (-1.832, 2.267, -4.684), (-1.856, 2.291, -4.653), (-1.312, 2.297, -4.644), (-1.88, 2.309, -4.618), (-1.312, 2.318, -4.593), (-1.9, 2.321, -4.58), (-1.906, 2.324, -4.559), (-1.312, 2.325, -4.538), (-1.908, 2.325, -4.538), (-1.906, 2.324, -4.516), (-1.9, 2.321, -4.495), (-1.312, 2.318, -4.483), (-1.88, 2.309, -4.457), (-1.312, 2.297, -4.431), (-1.856, 2.291, -4.422), (-1.312, 2.263, -4.387), (-1.832, 2.267, -4.392), (-1.81, 2.237, -4.365), (-1.312, 2.219, -4.354), (-1.792, 2.2, -4.344), (-1.312, 2.168, -4.333), (-1.779, 2.158, -4.33), (-1.776, 2.135, -4.327), (-1.312, 2.113, -4.325), (-1.775, 2.113, -4.325), (-1.776, 2.091, -4.327), (-1.312, 2.058, -4.333), (-1.779, 2.068, -4.33), (-1.792, 2.026, -4.344), (-1.312, 2.007, -4.354), (-1.81, 1.989, -4.365), (-1.312, 1.963, -4.387), (-1.832, 1.959, -4.392), (-1.856, 1.935, -4.422), (-1.312, 1.929, -4.431), (-1.88, 1.917, -4.457), (-1.312, 1.908, -4.483), (-1.9, 1.905, -4.495), (-1.906, 1.902, -4.516), (-1.312, 1.901, -4.538), (-1.908, 1.901, -4.538), (-1.906, 1.902, -4.559), (-1.312, 1.908, -4.593), (-1.9, 1.905, -4.58), (-1.88, 1.917, -4.618), (-1.312, 1.929, -4.644), (-1.856, 1.935, -4.653), (-1.312, 1.963, -4.688), (-1.832, 1.959, -4.684), (-1.81, 1.989, -4.71), (-1.312, 2.007, -4.721), (-1.792, 2.026, -4.731), (-1.312, 2.058, -4.743), (-1.779, 2.068, -4.745), (-2.239, 2.174, -2.21), (-2.239, 2.174, -4.75), (-2.247, 2.113, -2.21), (-2.247, 2.113, -4.75), (-2.239, 2.052, -2.21), (-2.239, 2.052, -4.75), (-2.215, 1.995, -2.21), (-2.215, 1.995, -4.75), (-2.178, 1.946, -2.21), (-2.178, 1.946, -4.75), (-2.129, 1.909, -2.21), (-2.129, 1.909, -4.75), (-2.072, 1.885, -2.21), (-2.072, 1.885, -4.75), (-2.011, 1.877, -2.21), (-2.011, 1.877, -4.75), (-1.95, 1.885, -2.21), (-1.95, 1.885, -4.75), (-1.893, 1.909, -4.75), (-1.844, 1.946, -4.75), (-1.807, 1.995, -4.75), (-1.783, 2.052, -4.75), (-2.215, 2.231, -4.75), (-2.215, 2.231, -2.21), (-2.178, 2.28, -4.75), (-2.178, 2.28, -2.21), (-2.129, 2.317, -4.75), (-2.129, 2.317, -2.21), (-2.072, 2.341, -4.75), (-2.072, 2.341, -2.21), (-2.011, 2.349, -4.75), (-2.011, 2.349, -2.21), (-1.95, 2.341, -4.75), (-1.95, 2.341, -2.21), (-1.893, 2.317, -2.21), (-1.844, 2.28, -2.21), (-1.807, 2.231, -2.21), (-1.783, 2.174, -2.21), (-1.775, 2.113, -2.21), (-1.783, 2.052, -2.21), (-1.807, 1.995, -2.21), (-1.844, 1.946, -2.21), (-1.893, 1.909, -2.21), (-1.783, 2.174, -4.75), (-1.807, 2.231, -4.75), (-1.844, 2.28, -4.75), (-1.893, 2.317, -4.75)], [], [(0, 1, 2), (2, 1, 3), (2, 3, 4), (4, 3, 5), (4, 5, 6), (4, 6, 7), (7, 6, 8), (7, 8, 9), (9, 8, 10), (9, 10, 11), (9, 11, 12), (12, 11, 13), (12, 13, 14), (14, 13, 15), (14, 15, 16), (14, 16, 17), (17, 16, 18), (17, 18, 19), (19, 20, 17), (17, 20, 21), (21, 20, 22), (21, 22, 23), (23, 22, 24), (23, 24, 25), (25, 24, 26), (25, 26, 27), (25, 27, 28), (28, 27, 29), (28, 29, 30), (30, 29, 31), (30, 31, 32), (30, 32, 33), (33, 32, 34), (33, 34, 35), (33, 35, 36), (36, 35, 37), (36, 37, 38), (36, 38, 39), (39, 38, 40), (39, 40, 41), (41, 40, 42), (41, 42, 43), (41, 43, 44), (44, 43, 45), (44, 45, 46), (46, 45, 47), (46, 47, 48), (46, 48, 49), (49, 48, 50), (49, 50, 51), (49, 51, 52), (52, 51, 53), (52, 53, 54), (52, 54, 55), (55, 54, 56), (55, 56, 57), (57, 56, 58), (57, 58, 59), (57, 59, 60), (60, 59, 61), (60, 61, 62), (62, 61, 63), (62, 63, 0), (62, 0, 2), (17, 21, 14), (14, 21, 12), (12, 21, 23), (12, 23, 9), (9, 23, 25), (9, 25, 7), (7, 25, 28), (7, 28, 4), (4, 28, 30), (4, 30, 2), (2, 30, 33), (2, 33, 62), (62, 33, 36), (62, 36, 60), (60, 36, 39), (60, 39, 57), (57, 39, 41), (57, 41, 55), (55, 41, 44), (55, 44, 52), (52, 44, 46), (52, 46, 49), (64, 65, 66), (66, 65, 67), (66, 67, 68), (68, 67, 69), (68, 69, 70), (70, 69, 71), (70, 71, 72), (72, 71, 73), (72, 73, 74), (74, 73, 75), (74, 75, 76), (76, 75, 77), (76, 77, 78), (78, 77, 79), (78, 79, 80), (80, 79, 81), (80, 81, 50), (50, 81, 82), (50, 82, 51), (51, 82, 53), (53, 82, 54), (54, 82, 56), (56, 82, 83), (56, 83, 58), (58, 83, 84), (58, 84, 59), (59, 84, 61), (61, 84, 85), (61, 85, 63), (63, 85, 0), (0, 85, 1), (65, 64, 86), (86, 64, 87), (86, 87, 88), (88, 87, 89), (88, 89, 90), (90, 89, 91), (90, 91, 92), (92, 91, 93), (92, 93, 94), (94, 93, 95), (94, 95, 96), (96, 95, 97), (96, 97, 18), (18, 97, 98), (18, 98, 19), (19, 98, 20), (20, 98, 22), (22, 98, 24), (24, 98, 99), (24, 99, 26), (26, 99, 100), (26, 100, 27), (27, 100, 29), (29, 100, 101), (29, 101, 31), (31, 101, 32), (32, 101, 102), (32, 102, 34), (34, 102, 35), (35, 102, 103), (35, 103, 37), (37, 103, 38), (38, 103, 104), (38, 104, 40), (40, 104, 42), (42, 104, 105), (42, 105, 43), (43, 105, 106), (43, 106, 45), (45, 106, 47), (47, 106, 48), (48, 106, 50), (50, 106, 80), (1, 107, 3), (3, 107, 5), (5, 107, 6), (6, 107, 108), (6, 108, 8), (8, 108, 10), (10, 108, 109), (10, 109, 11), (11, 109, 110), (11, 110, 13), (13, 110, 15), (15, 110, 16), (16, 110, 96), (16, 96, 18), (85, 69, 1), (1, 69, 67), (1, 67, 107), (107, 67, 65), (107, 65, 108), (108, 65, 86), (108, 86, 109), (109, 86, 88), (109, 88, 110), (110, 88, 90), (110, 90, 96), (96, 90, 92), (96, 92, 94), (69, 85, 71), (71, 85, 84), (71, 84, 73), (73, 84, 83), (73, 83, 75), (75, 83, 82), (75, 82, 77), (77, 82, 81), (77, 81, 79)])
me_hookshotattachment_001.use_remesh_preserve_volume = False
me_hookshotattachment_001.use_remesh_preserve_attributes = False
me_hookshotattachment_001.use_mirror_vertex_groups = False
me_hookshotattachment_001.update()

# ---- objects
ob_hookshotattachment_005 = bpy.data.objects.new('Hookshotattachment.005', me_hookshotattachment_005)
ob_hookshotattachment_004 = bpy.data.objects.new('Hookshotattachment.004', me_hookshotattachment_004)
ob_hookshotattachment_003 = bpy.data.objects.new('Hookshotattachment.003', me_hookshotattachment_003)
ob_hookshotattachment_002 = bpy.data.objects.new('Hookshotattachment.002', me_hookshotattachment_002)
ob_hookshotattachment = bpy.data.objects.new('Hookshotattachment', me_hookshotattachment)
ob_hookshotattachment_001 = bpy.data.objects.new('Hookshotattachment.001', me_hookshotattachment_001)

# ---- transforms, parenting, visibility, modifiers, constraints
ob_hookshotattachment_005.location = (30.97, 0.2546, 0.006815)
ob_hookshotattachment_005.rotation_euler = (1.571, -3.142, 1.571)
ob_hookshotattachment_005.scale = (0.2001, 0.2, 14.01)
ob_hookshotattachment_005.lineart.crease_threshold = 0.0
ob_hookshotattachment_004.location = (30.97, 0.2546, 0.006815)
ob_hookshotattachment_004.rotation_euler = (1.571, 0.0, 1.571)
ob_hookshotattachment_004.scale = (0.2001, 0.2, 14.01)
ob_hookshotattachment_004.lineart.crease_threshold = 0.0
ob_hookshotattachment_003.location = (4.759, 0.6508, 0.4294)
ob_hookshotattachment_003.rotation_euler = (1.571, 3.514, 1.571)
ob_hookshotattachment_003.scale = (0.2001, 0.2, 0.2)
ob_hookshotattachment_003.lineart.crease_threshold = 0.0
ob_hookshotattachment_002.location = (4.759, -0.1479, 0.4294)
ob_hookshotattachment_002.rotation_euler = (1.571, -6.656, 1.571)
ob_hookshotattachment_002.scale = (0.2001, 0.2, 0.2)
ob_hookshotattachment_002.lineart.crease_threshold = 0.0
ob_hookshotattachment.location = (0.5168, 0.2546, 0.006815)
ob_hookshotattachment.rotation_euler = (1.571, -3.142, 1.571)
ob_hookshotattachment.scale = (0.2001, 0.2, 0.2)
ob_hookshotattachment.lineart.crease_threshold = 0.0
ob_hookshotattachment_001.location = (0.5168, 0.2546, 0.006815)
ob_hookshotattachment_001.rotation_euler = (1.571, 0.0, 1.571)
ob_hookshotattachment_001.scale = (0.2001, 0.2, 0.2)
ob_hookshotattachment_001.lineart.crease_threshold = 0.0

# ---- collection membership
col_collection_1.objects.link(ob_hookshotattachment_005)
col_collection_1.objects.link(ob_hookshotattachment_004)
col_collection_1.objects.link(ob_hookshotattachment_003)
col_collection_1.objects.link(ob_hookshotattachment_002)
col_collection_1.objects.link(ob_hookshotattachment)
col_collection_1.objects.link(ob_hookshotattachment_001)

# ---- scene / render settings (as saved in the file)
scene.frame_start = 1; scene.frame_end = 60; scene.frame_set(26)
scene.render.engine = 'BLENDER_EEVEE_NEXT'
scene.render.resolution_percentage = 50
scene.render.dither_intensity = 0.0
scene.cycles.use_denoising = False
scene.cycles.samples = 128
scene.cycles.sampling_pattern = 'TABULATED_SOBOL'
scene.cycles.light_sampling_threshold = 0.0
scene.cycles.use_adaptive_sampling = False
scene.cycles.use_light_tree = False
scene.cycles.blur_glossy = 0.0
scene.cycles.sample_clamp_indirect = 0.0
scene.view_settings.view_transform = 'Standard'
bpy.context.view_layer.update()

# ---- added for rendering (the .blend has no active camera and no usable light): camera, sun
cam_auto = bpy.data.cameras.new('AutoCamera')
cam_auto.lens = 50.0
cam_auto.sensor_width = 36.0
cam_auto.clip_end = 1000.0
ob_auto_camera = bpy.data.objects.new('AutoCamera', cam_auto)
scene.collection.objects.link(ob_auto_camera)
ob_auto_camera.location = (7.26895, -5.79963, 4.46348)
ob_auto_camera.rotation_euler = (1.09748, -7.21219e-08, 0.694738)
scene.camera = ob_auto_camera
light_auto_sun = bpy.data.lights.new('AutoSun', 'SUN')
light_auto_sun.energy = 3.0
light_auto_sun.angle = 0.0523599
ob_auto_sun = bpy.data.objects.new('AutoSun', light_auto_sun)
scene.collection.objects.link(ob_auto_sun)
ob_auto_sun.rotation_euler = (0.872665, 0.174533, 0.523599)
bpy.context.view_layer.update()

